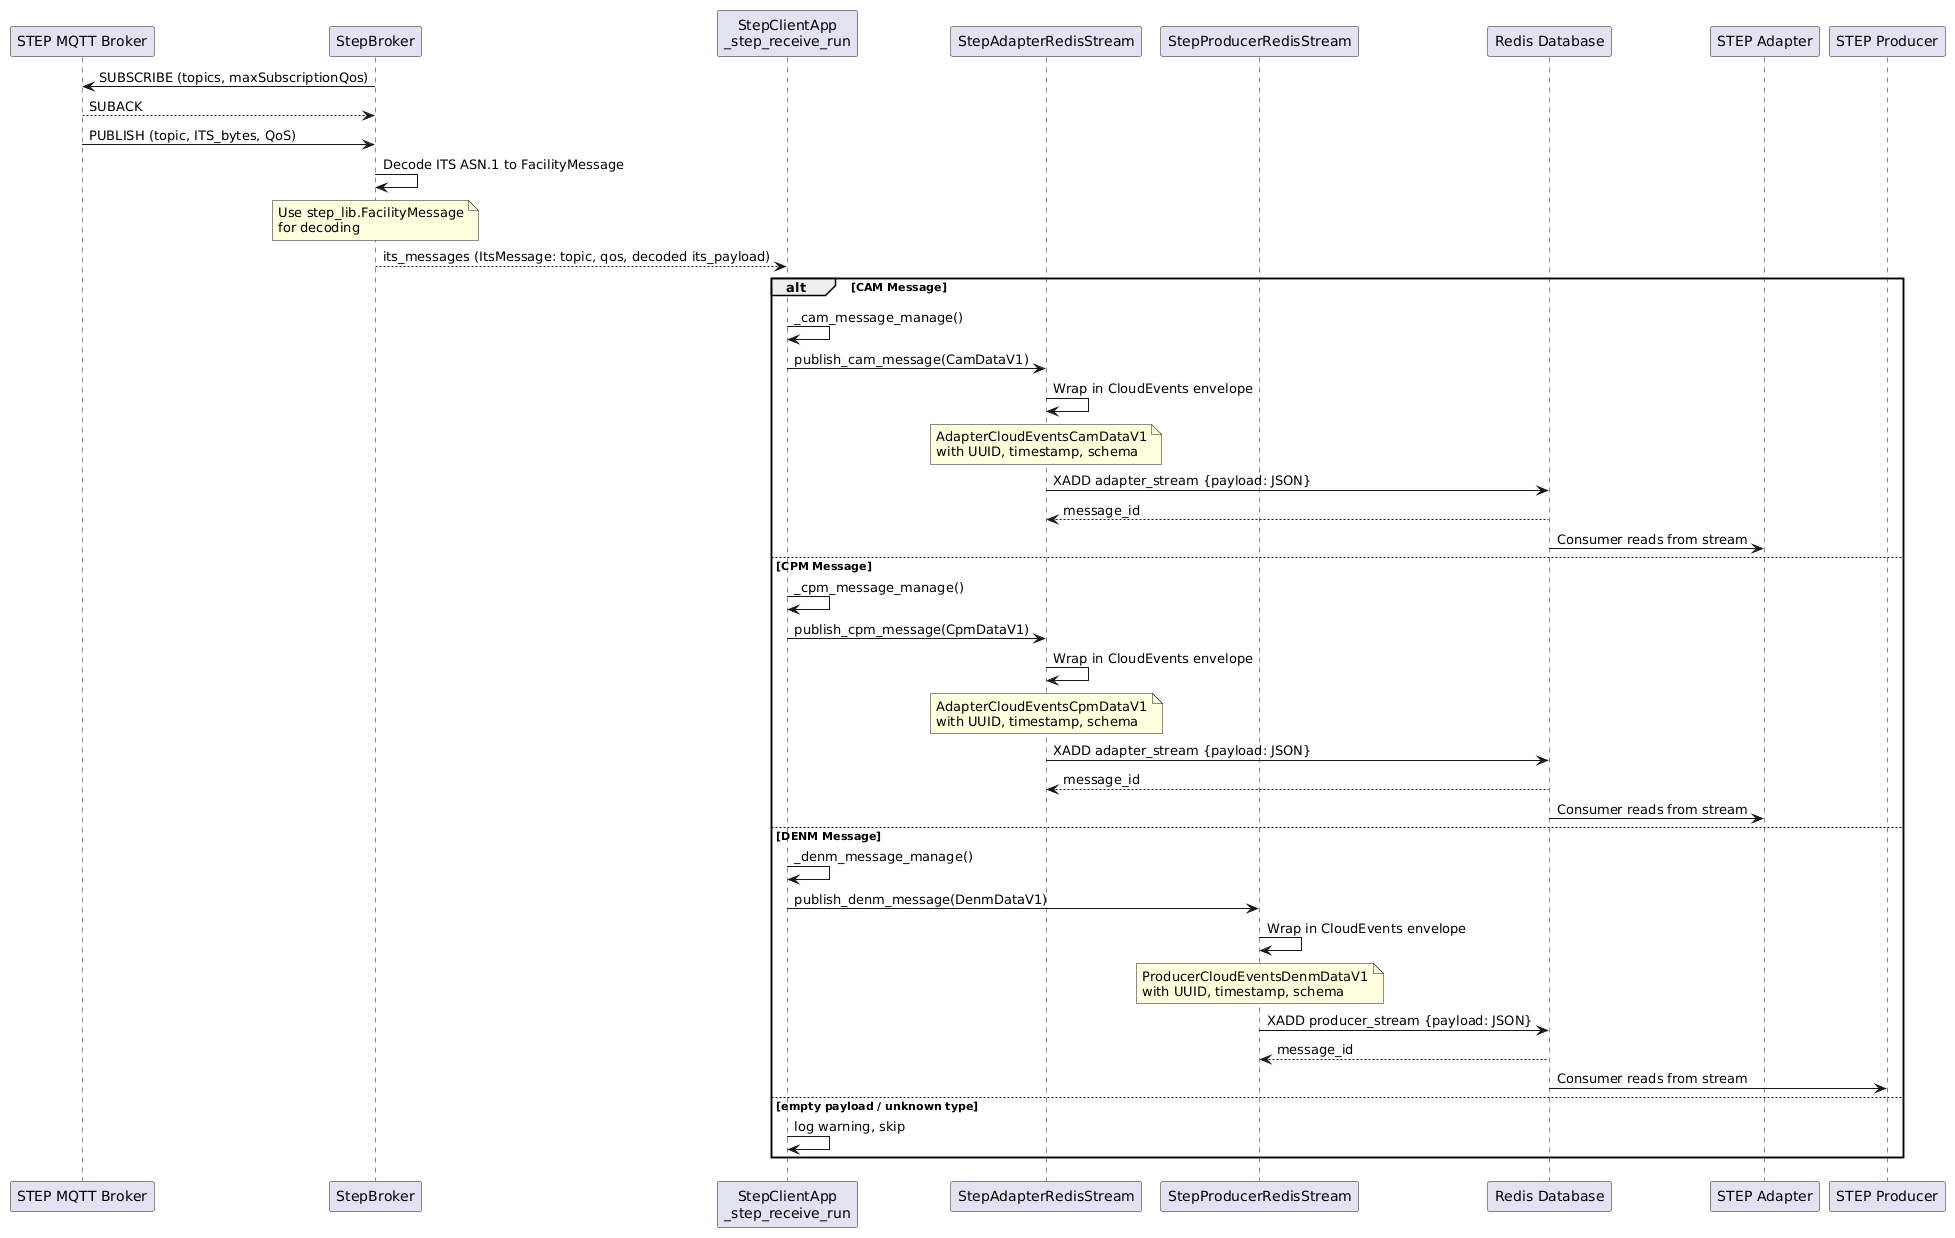

The diagram above was rendered by PlantUML. Its source (embedded in the PNG):
@startuml

participant "STEP MQTT Broker" as MQTT
participant "StepBroker" as Gateway
participant "StepClientApp\n_step_receive_run" as Main
participant "StepAdapterRedisStream" as AdapterStream
participant "StepProducerRedisStream" as ProducerStream
participant "Redis Database" as RedisDB
participant "STEP Adapter" as Adapter
participant "STEP Producer" as Producer

Gateway -> MQTT : SUBSCRIBE (topics, maxSubscriptionQos)
MQTT --> Gateway : SUBACK

MQTT -> Gateway : PUBLISH (topic, ITS_bytes, QoS)

Gateway -> Gateway : Decode ITS ASN.1 to FacilityMessage
note over Gateway
   Use step_lib.FacilityMessage
   for decoding
end note

Gateway --> Main : its_messages (ItsMessage: topic, qos, decoded its_payload)

alt CAM Message
   Main -> Main : _cam_message_manage()
   Main -> AdapterStream : publish_cam_message(CamDataV1)
   AdapterStream -> AdapterStream : Wrap in CloudEvents envelope
   note over AdapterStream
      AdapterCloudEventsCamDataV1
      with UUID, timestamp, schema
   end note
   AdapterStream -> RedisDB : XADD adapter_stream {payload: JSON}
   RedisDB --> AdapterStream : message_id

   RedisDB -> Adapter : Consumer reads from stream
else CPM Message
   Main -> Main : _cpm_message_manage()
   Main -> AdapterStream : publish_cpm_message(CpmDataV1)
   AdapterStream -> AdapterStream : Wrap in CloudEvents envelope
   note over AdapterStream
      AdapterCloudEventsCpmDataV1
      with UUID, timestamp, schema
   end note
   AdapterStream -> RedisDB : XADD adapter_stream {payload: JSON}
   RedisDB --> AdapterStream : message_id

   RedisDB -> Adapter : Consumer reads from stream
else DENM Message
   Main -> Main : _denm_message_manage()
   Main -> ProducerStream : publish_denm_message(DenmDataV1)
   ProducerStream -> ProducerStream : Wrap in CloudEvents envelope
   note over ProducerStream
      ProducerCloudEventsDenmDataV1
      with UUID, timestamp, schema
   end note
   ProducerStream -> RedisDB : XADD producer_stream {payload: JSON}
   RedisDB --> ProducerStream : message_id

   RedisDB -> Producer : Consumer reads from stream
else empty payload / unknown type
   Main -> Main : log warning, skip
end

@enduml